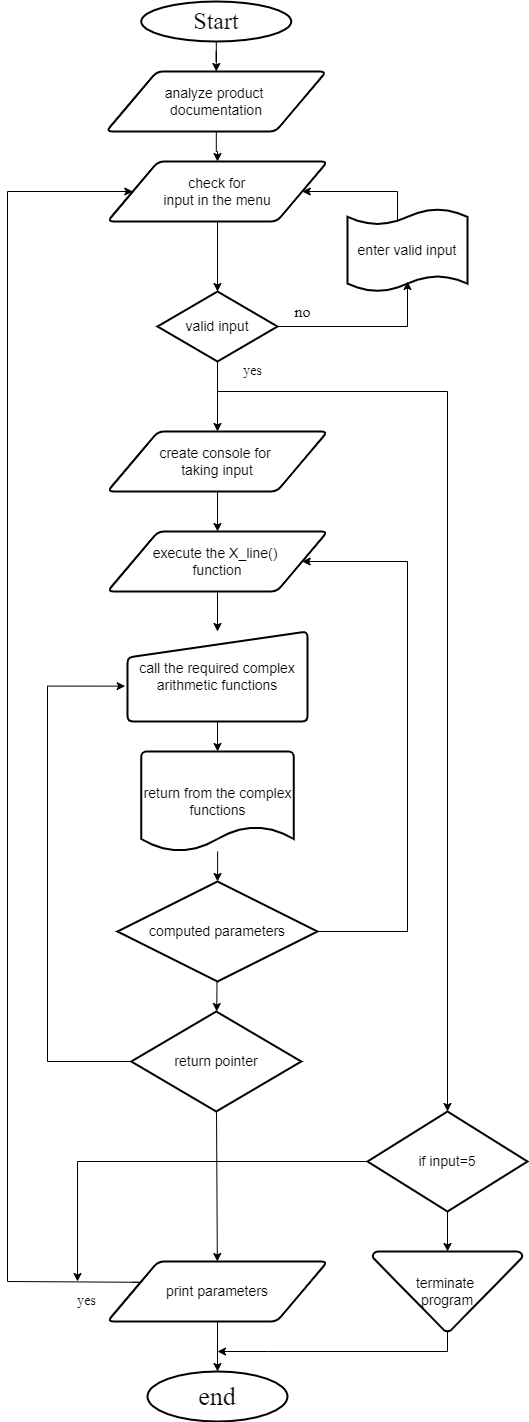

The diagram above was exported from draw.io. Its source (the exported page's mxGraphModel, read from the mxfile embedded in the PNG):
<mxGraphModel dx="1038" dy="547" grid="1" gridSize="10" guides="1" tooltips="1" connect="1" arrows="1" fold="1" page="1" pageScale="1" pageWidth="850" pageHeight="1100" math="0" shadow="0">
  <root>
    <mxCell id="0" />
    <mxCell id="1" parent="0" />
    <mxCell id="Jin9diSjK08dR43X2Mtm-6" value="" style="edgeStyle=orthogonalEdgeStyle;rounded=0;orthogonalLoop=1;jettySize=auto;html=1;" edge="1" parent="1" source="Jin9diSjK08dR43X2Mtm-1" target="Jin9diSjK08dR43X2Mtm-2">
      <mxGeometry relative="1" as="geometry" />
    </mxCell>
    <mxCell id="Jin9diSjK08dR43X2Mtm-1" value="Start" style="strokeWidth=2;html=1;shape=mxgraph.flowchart.start_1;whiteSpace=wrap;fontFamily=Times New Roman;fontSize=24;" vertex="1" parent="1">
      <mxGeometry x="323.75" y="40" width="150" height="40" as="geometry" />
    </mxCell>
    <mxCell id="Jin9diSjK08dR43X2Mtm-5" value="" style="edgeStyle=orthogonalEdgeStyle;rounded=0;orthogonalLoop=1;jettySize=auto;html=1;" edge="1" parent="1" source="Jin9diSjK08dR43X2Mtm-2" target="Jin9diSjK08dR43X2Mtm-3">
      <mxGeometry relative="1" as="geometry" />
    </mxCell>
    <mxCell id="Jin9diSjK08dR43X2Mtm-2" value="&lt;font style=&quot;font-size: 14px&quot;&gt;analyze product &lt;br&gt;documentation&lt;/font&gt;" style="shape=parallelogram;html=1;strokeWidth=2;perimeter=parallelogramPerimeter;whiteSpace=wrap;rounded=1;arcSize=12;size=0.23;" vertex="1" parent="1">
      <mxGeometry x="288.75" y="110" width="220" height="60" as="geometry" />
    </mxCell>
    <mxCell id="Jin9diSjK08dR43X2Mtm-8" value="" style="edgeStyle=orthogonalEdgeStyle;rounded=0;orthogonalLoop=1;jettySize=auto;html=1;" edge="1" parent="1" source="Jin9diSjK08dR43X2Mtm-3" target="Jin9diSjK08dR43X2Mtm-7">
      <mxGeometry relative="1" as="geometry" />
    </mxCell>
    <mxCell id="Jin9diSjK08dR43X2Mtm-3" value="&amp;nbsp;&lt;font style=&quot;font-size: 14px&quot;&gt;check for &lt;br&gt;input in the menu&lt;/font&gt;" style="shape=parallelogram;html=1;strokeWidth=2;perimeter=parallelogramPerimeter;whiteSpace=wrap;rounded=1;arcSize=12;size=0.23;" vertex="1" parent="1">
      <mxGeometry x="290" y="200" width="220" height="60" as="geometry" />
    </mxCell>
    <mxCell id="Jin9diSjK08dR43X2Mtm-11" value="" style="edgeStyle=orthogonalEdgeStyle;rounded=0;orthogonalLoop=1;jettySize=auto;html=1;" edge="1" parent="1" source="Jin9diSjK08dR43X2Mtm-7" target="Jin9diSjK08dR43X2Mtm-10">
      <mxGeometry relative="1" as="geometry">
        <Array as="points">
          <mxPoint x="400" y="430" />
          <mxPoint x="400" y="430" />
        </Array>
      </mxGeometry>
    </mxCell>
    <mxCell id="Jin9diSjK08dR43X2Mtm-7" value="&lt;font style=&quot;font-size: 14px&quot;&gt;&lt;font style=&quot;font-size: 14px&quot;&gt;valid inpu&lt;/font&gt;t&lt;/font&gt;" style="strokeWidth=2;html=1;shape=mxgraph.flowchart.decision;whiteSpace=wrap;" vertex="1" parent="1">
      <mxGeometry x="340" y="330" width="120" height="70" as="geometry" />
    </mxCell>
    <mxCell id="Jin9diSjK08dR43X2Mtm-9" value="&lt;font style=&quot;font-size: 14px&quot;&gt;enter valid input&lt;/font&gt;" style="shape=tape;whiteSpace=wrap;html=1;strokeWidth=2;size=0.19" vertex="1" parent="1">
      <mxGeometry x="530" y="247.5" width="120" height="82.5" as="geometry" />
    </mxCell>
    <mxCell id="Jin9diSjK08dR43X2Mtm-13" value="" style="edgeStyle=orthogonalEdgeStyle;rounded=0;orthogonalLoop=1;jettySize=auto;html=1;" edge="1" parent="1" source="Jin9diSjK08dR43X2Mtm-10" target="Jin9diSjK08dR43X2Mtm-12">
      <mxGeometry relative="1" as="geometry" />
    </mxCell>
    <mxCell id="Jin9diSjK08dR43X2Mtm-10" value="&lt;font style=&quot;font-size: 14px&quot;&gt;create console for &lt;br&gt;taking input&lt;/font&gt;" style="shape=parallelogram;html=1;strokeWidth=2;perimeter=parallelogramPerimeter;whiteSpace=wrap;rounded=1;arcSize=12;size=0.23;" vertex="1" parent="1">
      <mxGeometry x="290" y="470" width="220" height="60" as="geometry" />
    </mxCell>
    <mxCell id="Jin9diSjK08dR43X2Mtm-15" value="" style="edgeStyle=orthogonalEdgeStyle;rounded=0;orthogonalLoop=1;jettySize=auto;html=1;" edge="1" parent="1" source="Jin9diSjK08dR43X2Mtm-12" target="Jin9diSjK08dR43X2Mtm-14">
      <mxGeometry relative="1" as="geometry" />
    </mxCell>
    <mxCell id="Jin9diSjK08dR43X2Mtm-12" value="&lt;font style=&quot;font-size: 14px&quot;&gt;execute the X_line() &lt;br&gt;function&lt;/font&gt;" style="shape=parallelogram;html=1;strokeWidth=2;perimeter=parallelogramPerimeter;whiteSpace=wrap;rounded=1;arcSize=12;size=0.23;" vertex="1" parent="1">
      <mxGeometry x="290" y="570" width="220" height="60" as="geometry" />
    </mxCell>
    <mxCell id="Jin9diSjK08dR43X2Mtm-17" value="" style="edgeStyle=orthogonalEdgeStyle;rounded=0;orthogonalLoop=1;jettySize=auto;html=1;" edge="1" parent="1" source="Jin9diSjK08dR43X2Mtm-14" target="Jin9diSjK08dR43X2Mtm-16">
      <mxGeometry relative="1" as="geometry" />
    </mxCell>
    <mxCell id="Jin9diSjK08dR43X2Mtm-14" value="&lt;font style=&quot;font-size: 14px&quot;&gt;call the required complex arithmetic functions&lt;/font&gt;" style="html=1;strokeWidth=2;shape=manualInput;whiteSpace=wrap;rounded=1;size=26;arcSize=11;" vertex="1" parent="1">
      <mxGeometry x="310" y="670" width="180" height="90" as="geometry" />
    </mxCell>
    <mxCell id="Jin9diSjK08dR43X2Mtm-21" value="" style="edgeStyle=orthogonalEdgeStyle;rounded=0;orthogonalLoop=1;jettySize=auto;html=1;" edge="1" parent="1" source="Jin9diSjK08dR43X2Mtm-16" target="Jin9diSjK08dR43X2Mtm-18">
      <mxGeometry relative="1" as="geometry" />
    </mxCell>
    <mxCell id="Jin9diSjK08dR43X2Mtm-16" value="&lt;font style=&quot;font-size: 14px&quot;&gt;return from the complex functions&lt;/font&gt;" style="strokeWidth=2;html=1;shape=mxgraph.flowchart.document2;whiteSpace=wrap;size=0.25;" vertex="1" parent="1">
      <mxGeometry x="323.75" y="790" width="152.5" height="100" as="geometry" />
    </mxCell>
    <mxCell id="Jin9diSjK08dR43X2Mtm-48" value="" style="edgeStyle=none;rounded=0;orthogonalLoop=1;jettySize=auto;html=1;fontFamily=Times New Roman;fontSize=14;" edge="1" parent="1" source="Jin9diSjK08dR43X2Mtm-18" target="Jin9diSjK08dR43X2Mtm-22">
      <mxGeometry relative="1" as="geometry" />
    </mxCell>
    <mxCell id="Jin9diSjK08dR43X2Mtm-18" value="&lt;font style=&quot;font-size: 14px&quot;&gt;computed parameters&lt;/font&gt;" style="strokeWidth=2;html=1;shape=mxgraph.flowchart.decision;whiteSpace=wrap;" vertex="1" parent="1">
      <mxGeometry x="300" y="920" width="200" height="100" as="geometry" />
    </mxCell>
    <mxCell id="Jin9diSjK08dR43X2Mtm-53" value="" style="edgeStyle=none;rounded=0;orthogonalLoop=1;jettySize=auto;html=1;fontFamily=Times New Roman;fontSize=14;" edge="1" parent="1" source="Jin9diSjK08dR43X2Mtm-22" target="Jin9diSjK08dR43X2Mtm-23">
      <mxGeometry relative="1" as="geometry" />
    </mxCell>
    <mxCell id="Jin9diSjK08dR43X2Mtm-22" value="&lt;font style=&quot;font-size: 14px&quot;&gt;return pointer&lt;/font&gt;" style="strokeWidth=2;html=1;shape=mxgraph.flowchart.decision;whiteSpace=wrap;" vertex="1" parent="1">
      <mxGeometry x="313.75" y="1050" width="170" height="100" as="geometry" />
    </mxCell>
    <mxCell id="Jin9diSjK08dR43X2Mtm-54" value="" style="edgeStyle=none;rounded=0;orthogonalLoop=1;jettySize=auto;html=1;fontFamily=Times New Roman;fontSize=14;" edge="1" parent="1" source="Jin9diSjK08dR43X2Mtm-23" target="Jin9diSjK08dR43X2Mtm-38">
      <mxGeometry relative="1" as="geometry" />
    </mxCell>
    <mxCell id="Jin9diSjK08dR43X2Mtm-23" value="&lt;font style=&quot;font-size: 14px&quot;&gt;print parameters&lt;/font&gt;" style="shape=parallelogram;html=1;strokeWidth=2;perimeter=parallelogramPerimeter;whiteSpace=wrap;rounded=1;arcSize=12;size=0.23;" vertex="1" parent="1">
      <mxGeometry x="290" y="1300" width="220" height="60" as="geometry" />
    </mxCell>
    <mxCell id="Jin9diSjK08dR43X2Mtm-55" value="" style="edgeStyle=none;rounded=0;orthogonalLoop=1;jettySize=auto;html=1;fontFamily=Times New Roman;fontSize=14;" edge="1" parent="1" source="Jin9diSjK08dR43X2Mtm-24" target="Jin9diSjK08dR43X2Mtm-26">
      <mxGeometry relative="1" as="geometry" />
    </mxCell>
    <mxCell id="Jin9diSjK08dR43X2Mtm-24" value="&lt;font style=&quot;font-size: 14px&quot;&gt;if input=5&lt;/font&gt;" style="strokeWidth=2;html=1;shape=mxgraph.flowchart.decision;whiteSpace=wrap;" vertex="1" parent="1">
      <mxGeometry x="550" y="1150" width="160" height="100" as="geometry" />
    </mxCell>
    <mxCell id="Jin9diSjK08dR43X2Mtm-26" value="&lt;font style=&quot;font-size: 14px&quot;&gt;terminate &lt;br&gt;program&lt;/font&gt;" style="strokeWidth=2;html=1;shape=mxgraph.flowchart.merge_or_storage;whiteSpace=wrap;" vertex="1" parent="1">
      <mxGeometry x="555" y="1290" width="150" height="80" as="geometry" />
    </mxCell>
    <mxCell id="Jin9diSjK08dR43X2Mtm-31" value="" style="edgeStyle=segmentEdgeStyle;endArrow=classic;html=1;rounded=0;fontFamily=Times New Roman;fontSize=14;exitX=1;exitY=0.5;exitDx=0;exitDy=0;exitPerimeter=0;" edge="1" parent="1" source="Jin9diSjK08dR43X2Mtm-7">
      <mxGeometry width="50" height="50" relative="1" as="geometry">
        <mxPoint x="540" y="370" as="sourcePoint" />
        <mxPoint x="590" y="320" as="targetPoint" />
      </mxGeometry>
    </mxCell>
    <mxCell id="Jin9diSjK08dR43X2Mtm-36" value="" style="edgeStyle=elbowEdgeStyle;elbow=horizontal;endArrow=classic;html=1;rounded=0;fontFamily=Times New Roman;fontSize=14;" edge="1" parent="1" target="Jin9diSjK08dR43X2Mtm-3">
      <mxGeometry width="50" height="50" relative="1" as="geometry">
        <mxPoint x="580" y="260" as="sourcePoint" />
        <mxPoint x="610" y="170" as="targetPoint" />
        <Array as="points">
          <mxPoint x="580" y="230" />
        </Array>
      </mxGeometry>
    </mxCell>
    <mxCell id="Jin9diSjK08dR43X2Mtm-37" value="&lt;font style=&quot;font-size: 16px&quot;&gt;no&lt;/font&gt;" style="text;html=1;align=center;verticalAlign=middle;resizable=0;points=[];autosize=1;strokeColor=none;fillColor=none;fontSize=14;fontFamily=Times New Roman;" vertex="1" parent="1">
      <mxGeometry x="470" y="340" width="30" height="20" as="geometry" />
    </mxCell>
    <mxCell id="Jin9diSjK08dR43X2Mtm-38" value="&lt;font style=&quot;font-size: 26px&quot;&gt;end&lt;/font&gt;" style="strokeWidth=2;html=1;shape=mxgraph.flowchart.start_1;whiteSpace=wrap;fontFamily=Times New Roman;fontSize=16;" vertex="1" parent="1">
      <mxGeometry x="330" y="1410" width="140" height="50" as="geometry" />
    </mxCell>
    <mxCell id="Jin9diSjK08dR43X2Mtm-42" value="" style="edgeStyle=segmentEdgeStyle;endArrow=classic;html=1;rounded=0;fontFamily=Times New Roman;fontSize=16;entryX=0.5;entryY=0;entryDx=0;entryDy=0;entryPerimeter=0;" edge="1" parent="1" target="Jin9diSjK08dR43X2Mtm-24">
      <mxGeometry width="50" height="50" relative="1" as="geometry">
        <mxPoint x="400" y="430" as="sourcePoint" />
        <mxPoint x="620" y="510" as="targetPoint" />
      </mxGeometry>
    </mxCell>
    <mxCell id="Jin9diSjK08dR43X2Mtm-45" value="" style="edgeStyle=segmentEdgeStyle;endArrow=classic;html=1;rounded=0;fontFamily=Times New Roman;fontSize=14;" edge="1" parent="1">
      <mxGeometry width="50" height="50" relative="1" as="geometry">
        <mxPoint x="630" y="1370" as="sourcePoint" />
        <mxPoint x="400" y="1390" as="targetPoint" />
        <Array as="points">
          <mxPoint x="630" y="1390" />
          <mxPoint x="450" y="1390" />
        </Array>
      </mxGeometry>
    </mxCell>
    <mxCell id="Jin9diSjK08dR43X2Mtm-56" value="" style="edgeStyle=segmentEdgeStyle;endArrow=classic;html=1;rounded=0;fontFamily=Times New Roman;fontSize=14;entryX=0;entryY=0.5;entryDx=0;entryDy=0;" edge="1" parent="1" target="Jin9diSjK08dR43X2Mtm-3">
      <mxGeometry width="50" height="50" relative="1" as="geometry">
        <mxPoint x="315" y="1320.800048828125" as="sourcePoint" />
        <mxPoint x="250" y="210" as="targetPoint" />
        <Array as="points">
          <mxPoint x="324" y="1320" />
          <mxPoint x="190" y="1320" />
          <mxPoint x="190" y="230" />
        </Array>
      </mxGeometry>
    </mxCell>
    <mxCell id="Jin9diSjK08dR43X2Mtm-57" value="" style="edgeStyle=segmentEdgeStyle;endArrow=classic;html=1;rounded=0;fontFamily=Times New Roman;fontSize=14;exitX=0;exitY=0.5;exitDx=0;exitDy=0;exitPerimeter=0;" edge="1" parent="1" source="Jin9diSjK08dR43X2Mtm-24">
      <mxGeometry width="50" height="50" relative="1" as="geometry">
        <mxPoint x="290" y="1320" as="sourcePoint" />
        <mxPoint x="260" y="1320" as="targetPoint" />
        <Array as="points">
          <mxPoint x="260" y="1200" />
          <mxPoint x="260" y="1320" />
        </Array>
      </mxGeometry>
    </mxCell>
    <mxCell id="Jin9diSjK08dR43X2Mtm-58" value="&lt;font style=&quot;font-size: 14px&quot;&gt;yes&lt;/font&gt;" style="text;html=1;align=center;verticalAlign=middle;resizable=0;points=[];autosize=1;strokeColor=none;fillColor=none;fontSize=14;fontFamily=Times New Roman;" vertex="1" parent="1">
      <mxGeometry x="253.75" y="1330" width="30" height="20" as="geometry" />
    </mxCell>
    <mxCell id="Jin9diSjK08dR43X2Mtm-59" value="" style="edgeStyle=segmentEdgeStyle;endArrow=classic;html=1;rounded=0;fontFamily=Times New Roman;fontSize=14;entryX=-0.013;entryY=0.607;entryDx=0;entryDy=0;entryPerimeter=0;exitX=0;exitY=0.5;exitDx=0;exitDy=0;exitPerimeter=0;" edge="1" parent="1" source="Jin9diSjK08dR43X2Mtm-22" target="Jin9diSjK08dR43X2Mtm-14">
      <mxGeometry width="50" height="50" relative="1" as="geometry">
        <mxPoint x="310" y="1100" as="sourcePoint" />
        <mxPoint x="280" y="890" as="targetPoint" />
        <Array as="points">
          <mxPoint x="230" y="1100" />
          <mxPoint x="230" y="725" />
        </Array>
      </mxGeometry>
    </mxCell>
    <mxCell id="Jin9diSjK08dR43X2Mtm-60" value="" style="edgeStyle=segmentEdgeStyle;endArrow=classic;html=1;rounded=0;fontFamily=Times New Roman;fontSize=14;exitX=1;exitY=0.5;exitDx=0;exitDy=0;exitPerimeter=0;" edge="1" parent="1" source="Jin9diSjK08dR43X2Mtm-18" target="Jin9diSjK08dR43X2Mtm-12">
      <mxGeometry width="50" height="50" relative="1" as="geometry">
        <mxPoint x="520" y="670" as="sourcePoint" />
        <mxPoint x="570" y="620" as="targetPoint" />
        <Array as="points">
          <mxPoint x="590" y="970" />
          <mxPoint x="590" y="600" />
        </Array>
      </mxGeometry>
    </mxCell>
    <mxCell id="Jin9diSjK08dR43X2Mtm-61" value="yes" style="text;html=1;align=center;verticalAlign=middle;resizable=0;points=[];autosize=1;strokeColor=none;fillColor=none;fontSize=14;fontFamily=Times New Roman;" vertex="1" parent="1">
      <mxGeometry x="420" y="400" width="30" height="20" as="geometry" />
    </mxCell>
  </root>
</mxGraphModel>